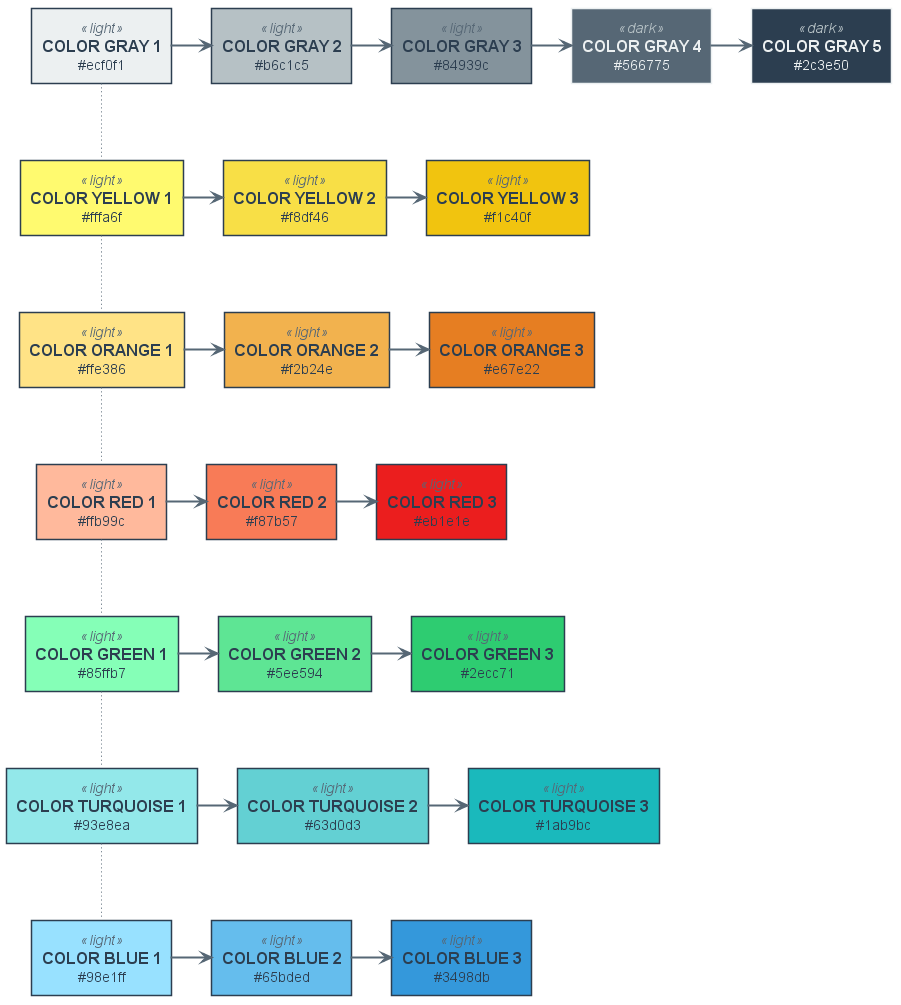

The diagram above was rendered by PlantUML. Its source (embedded in the PNG):
@startuml doc.component





skinparam defaultTextAlignment center
skinparam wrapWidth 200
skinparam maxMessageSize 150



















skinparam Note {
    FontColor #566775
    BackgroundColor white
    BorderColor #b6c1c5
}


skinparam actor<<person>> {
    StereotypeFontColor #2c3e50
    FontColor #2c3e50
    BackgroundColor #566775
    BorderColor #566775
    Shadowing false
}

skinparam Arrow {
    FontColor #2c3e50
    Color #566775
    FontSize 12
}



skinparam rectangle<<light>> {
    StereotypeFontColor #566775
    FontColor #2c3e50
    BorderColor #2c3e50
    Shadowing false
}

skinparam rectangle<<dark>> {
    StereotypeFontColor #b6c1c5
    FontColor #ecf0f1
    BorderColor #ecf0f1
    Shadowing false
}

top to bottom direction


rectangle "==COLOR GRAY 1\n#ecf0f1" <<light>> as ALIAS_COLOR_GRAY_1 #ecf0f1
rectangle "==COLOR GRAY 2\n#b6c1c5" <<light>> as ALIAS_COLOR_GRAY_2 #b6c1c5
rectangle "==COLOR GRAY 3\n#84939c" <<light>> as ALIAS_COLOR_GRAY_3 #84939c
rectangle "==COLOR GRAY 4\n#566775" <<dark>> as ALIAS_COLOR_GRAY_4 #566775
rectangle "==COLOR GRAY 5\n#2c3e50" <<dark>> as ALIAS_COLOR_GRAY_5 #2c3e50

rectangle "==COLOR YELLOW 1\n#fffa6f" <<light>> as ALIAS_COLOR_YELLOW_1 #fffa6f
rectangle "==COLOR YELLOW 2\n#f8df46" <<light>> as ALIAS_COLOR_YELLOW_2 #f8df46
rectangle "==COLOR YELLOW 3\n#f1c40f" <<light>> as ALIAS_COLOR_YELLOW_3 #f1c40f

rectangle "==COLOR ORANGE 1\n#ffe386" <<light>> as ALIAS_COLOR_ORANGE_1 #ffe386
rectangle "==COLOR ORANGE 2\n#f2b24e" <<light>> as ALIAS_COLOR_ORANGE_2 #f2b24e
rectangle "==COLOR ORANGE 3\n#e67e22" <<light>> as ALIAS_COLOR_ORANGE_3 #e67e22

rectangle "==COLOR RED 1\n#ffb99c" <<light>> as ALIAS_COLOR_RED_1 #ffb99c
rectangle "==COLOR RED 2\n#f87b57" <<light>> as ALIAS_COLOR_RED_2 #f87b57
rectangle "==COLOR RED 3\n#eb1e1e" <<light>> as ALIAS_COLOR_RED_3 #eb1e1e

rectangle "==COLOR GREEN 1\n#85ffb7" <<light>> as ALIAS_COLOR_GREEN_1 #85ffb7
rectangle "==COLOR GREEN 2\n#5ee594" <<light>> as ALIAS_COLOR_GREEN_2 #5ee594
rectangle "==COLOR GREEN 3\n#2ecc71" <<light>> as ALIAS_COLOR_GREEN_3 #2ecc71

rectangle "==COLOR TURQUOISE 1\n#93e8ea" <<light>> as ALIAS_COLOR_TURQUOISE_1 #93e8ea
rectangle "==COLOR TURQUOISE 2\n#63d0d3" <<light>> as ALIAS_COLOR_TURQUOISE_2 #63d0d3
rectangle "==COLOR TURQUOISE 3\n#1ab9bc" <<light>> as ALIAS_COLOR_TURQUOISE_3 #1ab9bc

rectangle "==COLOR BLUE 1\n#98e1ff" <<light>> as ALIAS_COLOR_BLUE_1 #98e1ff
rectangle "==COLOR BLUE 2\n#65bded" <<light>> as ALIAS_COLOR_BLUE_2 #65bded
rectangle "==COLOR BLUE 3\n#3498db" <<light>> as ALIAS_COLOR_BLUE_3 #3498db


ALIAS_COLOR_GRAY_1 =RIGHT=> ALIAS_COLOR_GRAY_2 : ""
ALIAS_COLOR_GRAY_2 =RIGHT=> ALIAS_COLOR_GRAY_3 : ""
ALIAS_COLOR_GRAY_3 =RIGHT=> ALIAS_COLOR_GRAY_4 : ""
ALIAS_COLOR_GRAY_4 =RIGHT=> ALIAS_COLOR_GRAY_5 : ""

ALIAS_COLOR_YELLOW_1 ~UP~ ALIAS_COLOR_GRAY_1 : ""
ALIAS_COLOR_YELLOW_1 =RIGHT=> ALIAS_COLOR_YELLOW_2 : ""
ALIAS_COLOR_YELLOW_2 =RIGHT=> ALIAS_COLOR_YELLOW_3 : ""

ALIAS_COLOR_ORANGE_1 ~UP~ ALIAS_COLOR_YELLOW_1 : ""
ALIAS_COLOR_ORANGE_1 =RIGHT=> ALIAS_COLOR_ORANGE_2 : ""
ALIAS_COLOR_ORANGE_2 =RIGHT=> ALIAS_COLOR_ORANGE_3 : ""

ALIAS_COLOR_RED_1 ~UP~ ALIAS_COLOR_ORANGE_1 : ""
ALIAS_COLOR_RED_1 =RIGHT=> ALIAS_COLOR_RED_2 : ""
ALIAS_COLOR_RED_2 =RIGHT=> ALIAS_COLOR_RED_3 : ""

ALIAS_COLOR_GREEN_1 ~UP~ ALIAS_COLOR_RED_1 : ""
ALIAS_COLOR_GREEN_1 =RIGHT=> ALIAS_COLOR_GREEN_2 : ""
ALIAS_COLOR_GREEN_2 =RIGHT=> ALIAS_COLOR_GREEN_3 : ""

ALIAS_COLOR_TURQUOISE_1 ~UP~ ALIAS_COLOR_GREEN_1 : ""
ALIAS_COLOR_TURQUOISE_1 =RIGHT=> ALIAS_COLOR_TURQUOISE_2 : ""
ALIAS_COLOR_TURQUOISE_2 =RIGHT=> ALIAS_COLOR_TURQUOISE_3 : ""

ALIAS_COLOR_BLUE_1 ~UP~ ALIAS_COLOR_TURQUOISE_1 : ""
ALIAS_COLOR_BLUE_1 =RIGHT=> ALIAS_COLOR_BLUE_2 : ""
ALIAS_COLOR_BLUE_2 =RIGHT=> ALIAS_COLOR_BLUE_3 : ""


@enduml